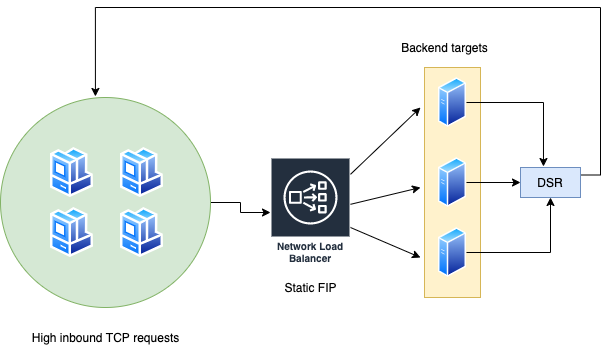

The diagram above was exported from draw.io. Its source (the exported page's mxGraphModel, read from the mxfile embedded in the PNG):
<mxGraphModel dx="746" dy="446" grid="1" gridSize="10" guides="1" tooltips="1" connect="1" arrows="1" fold="1" page="1" pageScale="1" pageWidth="850" pageHeight="1100" math="0" shadow="0">
  <root>
    <mxCell id="0" />
    <mxCell id="1" parent="0" />
    <mxCell id="Tz6ySoaCs4WzsfbEnOZo-38" value="" style="rounded=0;whiteSpace=wrap;html=1;fontSize=12;fillColor=#fff2cc;strokeColor=#d6b656;" vertex="1" parent="1">
      <mxGeometry x="434" y="90" width="56" height="230" as="geometry" />
    </mxCell>
    <mxCell id="Tz6ySoaCs4WzsfbEnOZo-37" style="edgeStyle=orthogonalEdgeStyle;rounded=0;orthogonalLoop=1;jettySize=auto;html=1;exitX=1;exitY=0.5;exitDx=0;exitDy=0;fontSize=12;" edge="1" parent="1" source="Tz6ySoaCs4WzsfbEnOZo-36" target="Tz6ySoaCs4WzsfbEnOZo-12">
      <mxGeometry relative="1" as="geometry" />
    </mxCell>
    <mxCell id="Tz6ySoaCs4WzsfbEnOZo-36" value="" style="ellipse;whiteSpace=wrap;html=1;aspect=fixed;fontSize=12;fillColor=#d5e8d4;strokeColor=#82b366;" vertex="1" parent="1">
      <mxGeometry x="10" y="120" width="210" height="210" as="geometry" />
    </mxCell>
    <mxCell id="Tz6ySoaCs4WzsfbEnOZo-1" value="" style="aspect=fixed;perimeter=ellipsePerimeter;html=1;align=center;shadow=0;dashed=0;spacingTop=3;image;image=img/lib/active_directory/workstation_client.svg;" vertex="1" parent="1">
      <mxGeometry x="60" y="230" width="42.5" height="50" as="geometry" />
    </mxCell>
    <mxCell id="Tz6ySoaCs4WzsfbEnOZo-2" value="" style="aspect=fixed;perimeter=ellipsePerimeter;html=1;align=center;shadow=0;dashed=0;spacingTop=3;image;image=img/lib/active_directory/workstation_client.svg;" vertex="1" parent="1">
      <mxGeometry x="130" y="170" width="42.5" height="50" as="geometry" />
    </mxCell>
    <mxCell id="Tz6ySoaCs4WzsfbEnOZo-3" value="" style="aspect=fixed;perimeter=ellipsePerimeter;html=1;align=center;shadow=0;dashed=0;spacingTop=3;image;image=img/lib/active_directory/workstation_client.svg;" vertex="1" parent="1">
      <mxGeometry x="130" y="230" width="42.5" height="50" as="geometry" />
    </mxCell>
    <mxCell id="Tz6ySoaCs4WzsfbEnOZo-4" value="" style="aspect=fixed;perimeter=ellipsePerimeter;html=1;align=center;shadow=0;dashed=0;spacingTop=3;image;image=img/lib/active_directory/workstation_client.svg;" vertex="1" parent="1">
      <mxGeometry x="60" y="170" width="42.5" height="50" as="geometry" />
    </mxCell>
    <mxCell id="Tz6ySoaCs4WzsfbEnOZo-12" value="Network Load Balancer" style="outlineConnect=0;fontColor=#232F3E;strokeColor=#ffffff;fillColor=#232F3E;dashed=0;verticalLabelPosition=middle;verticalAlign=bottom;align=center;html=1;whiteSpace=wrap;fontSize=10;fontStyle=1;spacing=3;shape=mxgraph.aws4.productIcon;prIcon=mxgraph.aws4.network_load_balancer;" vertex="1" parent="1">
      <mxGeometry x="280" y="180" width="80" height="110" as="geometry" />
    </mxCell>
    <mxCell id="Tz6ySoaCs4WzsfbEnOZo-39" style="edgeStyle=orthogonalEdgeStyle;rounded=0;orthogonalLoop=1;jettySize=auto;html=1;exitX=1;exitY=0.5;exitDx=0;exitDy=0;entryX=0.383;entryY=-0.033;entryDx=0;entryDy=0;entryPerimeter=0;fontSize=12;" edge="1" parent="1" source="Tz6ySoaCs4WzsfbEnOZo-13" target="Tz6ySoaCs4WzsfbEnOZo-28">
      <mxGeometry relative="1" as="geometry" />
    </mxCell>
    <mxCell id="Tz6ySoaCs4WzsfbEnOZo-13" value="" style="aspect=fixed;perimeter=ellipsePerimeter;html=1;align=center;shadow=0;dashed=0;spacingTop=3;image;image=img/lib/active_directory/generic_server.svg;fontSize=30;" vertex="1" parent="1">
      <mxGeometry x="448" y="100" width="28.000000000000004" height="50" as="geometry" />
    </mxCell>
    <mxCell id="Tz6ySoaCs4WzsfbEnOZo-40" style="edgeStyle=orthogonalEdgeStyle;rounded=0;orthogonalLoop=1;jettySize=auto;html=1;exitX=1;exitY=0.5;exitDx=0;exitDy=0;entryX=0;entryY=0.5;entryDx=0;entryDy=0;fontSize=12;" edge="1" parent="1" source="Tz6ySoaCs4WzsfbEnOZo-14" target="Tz6ySoaCs4WzsfbEnOZo-28">
      <mxGeometry relative="1" as="geometry" />
    </mxCell>
    <mxCell id="Tz6ySoaCs4WzsfbEnOZo-14" value="" style="aspect=fixed;perimeter=ellipsePerimeter;html=1;align=center;shadow=0;dashed=0;spacingTop=3;image;image=img/lib/active_directory/generic_server.svg;fontSize=30;" vertex="1" parent="1">
      <mxGeometry x="448" y="180" width="28.000000000000004" height="50" as="geometry" />
    </mxCell>
    <mxCell id="Tz6ySoaCs4WzsfbEnOZo-41" style="edgeStyle=orthogonalEdgeStyle;rounded=0;orthogonalLoop=1;jettySize=auto;html=1;exitX=1;exitY=0.5;exitDx=0;exitDy=0;entryX=0.5;entryY=1;entryDx=0;entryDy=0;fontSize=12;" edge="1" parent="1" source="Tz6ySoaCs4WzsfbEnOZo-15" target="Tz6ySoaCs4WzsfbEnOZo-28">
      <mxGeometry relative="1" as="geometry" />
    </mxCell>
    <mxCell id="Tz6ySoaCs4WzsfbEnOZo-15" value="" style="aspect=fixed;perimeter=ellipsePerimeter;html=1;align=center;shadow=0;dashed=0;spacingTop=3;image;image=img/lib/active_directory/generic_server.svg;fontSize=30;" vertex="1" parent="1">
      <mxGeometry x="448" y="250" width="28.000000000000004" height="50" as="geometry" />
    </mxCell>
    <mxCell id="Tz6ySoaCs4WzsfbEnOZo-20" value="High inbound TCP requests" style="text;html=1;align=center;verticalAlign=middle;resizable=0;points=[];autosize=1;fontSize=12;" vertex="1" parent="1">
      <mxGeometry x="35" y="350" width="160" height="20" as="geometry" />
    </mxCell>
    <mxCell id="Tz6ySoaCs4WzsfbEnOZo-21" value="" style="endArrow=classic;html=1;fontSize=12;" edge="1" parent="1" source="Tz6ySoaCs4WzsfbEnOZo-12">
      <mxGeometry width="50" height="50" relative="1" as="geometry">
        <mxPoint x="370" y="190" as="sourcePoint" />
        <mxPoint x="430" y="130" as="targetPoint" />
      </mxGeometry>
    </mxCell>
    <mxCell id="Tz6ySoaCs4WzsfbEnOZo-22" value="" style="endArrow=classic;html=1;fontSize=12;" edge="1" parent="1">
      <mxGeometry width="50" height="50" relative="1" as="geometry">
        <mxPoint x="360" y="226.81818181818176" as="sourcePoint" />
        <mxPoint x="430" y="210" as="targetPoint" />
      </mxGeometry>
    </mxCell>
    <mxCell id="Tz6ySoaCs4WzsfbEnOZo-23" value="" style="endArrow=classic;html=1;fontSize=12;" edge="1" parent="1">
      <mxGeometry width="50" height="50" relative="1" as="geometry">
        <mxPoint x="360" y="249.99818181818176" as="sourcePoint" />
        <mxPoint x="430" y="280" as="targetPoint" />
      </mxGeometry>
    </mxCell>
    <mxCell id="Tz6ySoaCs4WzsfbEnOZo-24" value="Static FIP" style="text;html=1;align=center;verticalAlign=middle;resizable=0;points=[];autosize=1;fontSize=12;" vertex="1" parent="1">
      <mxGeometry x="285" y="300" width="70" height="20" as="geometry" />
    </mxCell>
    <mxCell id="Tz6ySoaCs4WzsfbEnOZo-25" value="Backend targets" style="text;html=1;align=center;verticalAlign=middle;resizable=0;points=[];autosize=1;fontSize=12;" vertex="1" parent="1">
      <mxGeometry x="404" y="60" width="100" height="20" as="geometry" />
    </mxCell>
    <mxCell id="Tz6ySoaCs4WzsfbEnOZo-35" style="edgeStyle=orthogonalEdgeStyle;rounded=0;orthogonalLoop=1;jettySize=auto;html=1;exitX=1;exitY=0.25;exitDx=0;exitDy=0;fontSize=12;entryX=0.452;entryY=-0.005;entryDx=0;entryDy=0;entryPerimeter=0;" edge="1" parent="1" source="Tz6ySoaCs4WzsfbEnOZo-28" target="Tz6ySoaCs4WzsfbEnOZo-36">
      <mxGeometry relative="1" as="geometry">
        <mxPoint x="660" y="90" as="targetPoint" />
        <Array as="points">
          <mxPoint x="610" y="198" />
          <mxPoint x="610" y="30" />
          <mxPoint x="105" y="30" />
        </Array>
      </mxGeometry>
    </mxCell>
    <mxCell id="Tz6ySoaCs4WzsfbEnOZo-28" value="DSR" style="rounded=0;whiteSpace=wrap;html=1;fontSize=12;fillColor=#dae8fc;strokeColor=#6c8ebf;" vertex="1" parent="1">
      <mxGeometry x="530" y="190" width="60" height="30" as="geometry" />
    </mxCell>
  </root>
</mxGraphModel>